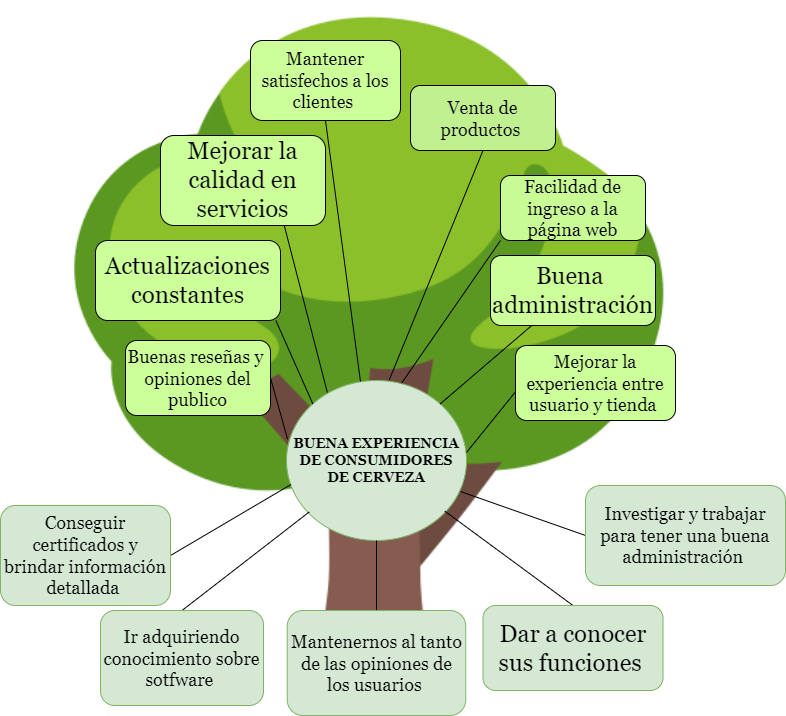

The diagram above was exported from draw.io. Its source (the exported page's mxGraphModel, read from the mxfile embedded in the PNG):
<mxGraphModel dx="2105" dy="1810" grid="1" gridSize="5" guides="1" tooltips="1" connect="1" arrows="1" fold="1" page="1" pageScale="1" pageWidth="827" pageHeight="1169" math="0" shadow="0">
  <root>
    <mxCell id="0" />
    <mxCell id="1" parent="0" />
    <mxCell id="Ssao9bLfLR90vrlAij3t-1" value="" style="shape=image;imageAspect=0;aspect=fixed;verticalLabelPosition=bottom;verticalAlign=top;image=https://images.emojiterra.com/google/noto-emoji/v2.034/512px/1f333.png;" parent="1" vertex="1">
      <mxGeometry x="-761" y="-210" width="695" height="695" as="geometry" />
    </mxCell>
    <mxCell id="ttJEAzveJKraH64IXeZk-2" value="&lt;div style=&quot;&quot;&gt;&lt;font face=&quot;Georgia&quot;&gt;&lt;span style=&quot;font-size: 14px;&quot;&gt;&lt;b&gt;BUENA EXPERIENCIA DE CONSUMIDORES DE CERVEZA&lt;/b&gt;&lt;/span&gt;&lt;/font&gt;&lt;/div&gt;" style="ellipse;whiteSpace=wrap;html=1;fillColor=#d5e8d4;strokeColor=#82b366;align=center;" parent="1" vertex="1">
      <mxGeometry x="-499" y="170" width="180" height="160" as="geometry" />
    </mxCell>
    <mxCell id="ttJEAzveJKraH64IXeZk-4" value="" style="endArrow=none;html=1;rounded=0;fontFamily=Georgia;fontSize=14;exitX=1;exitY=0.5;exitDx=0;exitDy=0;entryX=0.025;entryY=0.65;entryDx=0;entryDy=0;entryPerimeter=0;" parent="1" source="ttJEAzveJKraH64IXeZk-5" target="ttJEAzveJKraH64IXeZk-2" edge="1">
      <mxGeometry width="50" height="50" relative="1" as="geometry">
        <mxPoint x="-580" y="280" as="sourcePoint" />
        <mxPoint x="-490" y="240" as="targetPoint" />
      </mxGeometry>
    </mxCell>
    <mxCell id="ttJEAzveJKraH64IXeZk-5" value="&lt;font style=&quot;font-size: 18px;&quot;&gt;Conseguir certificados y brindar información detallada&amp;nbsp;&lt;/font&gt;" style="rounded=1;whiteSpace=wrap;html=1;fontFamily=Georgia;fontSize=14;fillColor=#d5e8d4;strokeColor=#82b366;" parent="1" vertex="1">
      <mxGeometry x="-785" y="295" width="170" height="100" as="geometry" />
    </mxCell>
    <mxCell id="ttJEAzveJKraH64IXeZk-6" value="" style="endArrow=none;html=1;rounded=0;fontFamily=Georgia;fontSize=14;entryX=0.967;entryY=0.694;entryDx=0;entryDy=0;entryPerimeter=0;exitX=0;exitY=0.5;exitDx=0;exitDy=0;" parent="1" source="ttJEAzveJKraH64IXeZk-7" target="ttJEAzveJKraH64IXeZk-2" edge="1">
      <mxGeometry width="50" height="50" relative="1" as="geometry">
        <mxPoint x="-240" y="280" as="sourcePoint" />
        <mxPoint x="-300" y="270" as="targetPoint" />
      </mxGeometry>
    </mxCell>
    <mxCell id="ttJEAzveJKraH64IXeZk-7" value="&lt;font style=&quot;font-size: 18px;&quot;&gt;Investigar y trabajar para tener una buena administración&amp;nbsp;&lt;/font&gt;" style="rounded=1;whiteSpace=wrap;html=1;fontFamily=Georgia;fontSize=14;fillColor=#d5e8d4;strokeColor=#82b366;" parent="1" vertex="1">
      <mxGeometry x="-200" y="275" width="200" height="100" as="geometry" />
    </mxCell>
    <mxCell id="ttJEAzveJKraH64IXeZk-8" value="" style="endArrow=none;html=1;rounded=0;fontFamily=Georgia;fontSize=14;entryX=0.127;entryY=0.821;entryDx=0;entryDy=0;entryPerimeter=0;exitX=0.5;exitY=0;exitDx=0;exitDy=0;" parent="1" source="ttJEAzveJKraH64IXeZk-11" target="ttJEAzveJKraH64IXeZk-2" edge="1">
      <mxGeometry width="50" height="50" relative="1" as="geometry">
        <mxPoint x="-550" y="320" as="sourcePoint" />
        <mxPoint x="-470" y="270" as="targetPoint" />
      </mxGeometry>
    </mxCell>
    <mxCell id="ttJEAzveJKraH64IXeZk-9" value="" style="endArrow=none;html=1;rounded=0;fontFamily=Georgia;fontSize=14;exitX=0.5;exitY=0;exitDx=0;exitDy=0;entryX=0.88;entryY=0.817;entryDx=0;entryDy=0;entryPerimeter=0;" parent="1" source="ttJEAzveJKraH64IXeZk-12" target="ttJEAzveJKraH64IXeZk-2" edge="1">
      <mxGeometry width="50" height="50" relative="1" as="geometry">
        <mxPoint x="-280" y="320" as="sourcePoint" />
        <mxPoint x="-350" y="270" as="targetPoint" />
      </mxGeometry>
    </mxCell>
    <mxCell id="ttJEAzveJKraH64IXeZk-10" value="" style="endArrow=none;html=1;rounded=0;fontFamily=Georgia;fontSize=14;exitX=0.5;exitY=0;exitDx=0;exitDy=0;entryX=0.5;entryY=1;entryDx=0;entryDy=0;" parent="1" source="ttJEAzveJKraH64IXeZk-13" target="ttJEAzveJKraH64IXeZk-2" edge="1">
      <mxGeometry width="50" height="50" relative="1" as="geometry">
        <mxPoint x="-410" y="400" as="sourcePoint" />
        <mxPoint x="-413" y="290" as="targetPoint" />
      </mxGeometry>
    </mxCell>
    <mxCell id="ttJEAzveJKraH64IXeZk-11" value="&lt;font style=&quot;font-size: 18px;&quot;&gt;Ir adquiriendo conocimiento sobre sotfware&amp;nbsp;&lt;/font&gt;" style="rounded=1;whiteSpace=wrap;html=1;fontFamily=Georgia;fontSize=14;fillColor=#d5e8d4;strokeColor=#82b366;" parent="1" vertex="1">
      <mxGeometry x="-685" y="400" width="163" height="95" as="geometry" />
    </mxCell>
    <mxCell id="ttJEAzveJKraH64IXeZk-12" value="&lt;font style=&quot;font-size: 24px;&quot;&gt;Dar a conocer sus funciones&amp;nbsp;&lt;/font&gt;" style="rounded=1;whiteSpace=wrap;html=1;fontFamily=Georgia;fontSize=14;fillColor=#d5e8d4;strokeColor=#82b366;" parent="1" vertex="1">
      <mxGeometry x="-302.5" y="395" width="180" height="85" as="geometry" />
    </mxCell>
    <mxCell id="ttJEAzveJKraH64IXeZk-13" value="&lt;font style=&quot;font-size: 18px;&quot;&gt;Mantenernos al tanto de las opiniones de los usuarios&amp;nbsp;&lt;/font&gt;" style="rounded=1;whiteSpace=wrap;html=1;fontFamily=Georgia;fontSize=14;fillColor=#d5e8d4;strokeColor=#82b366;" parent="1" vertex="1">
      <mxGeometry x="-498.25" y="400" width="178.5" height="105" as="geometry" />
    </mxCell>
    <mxCell id="OtXiuxlhbdxKDN6OUaSR-1" value="&lt;font style=&quot;font-size: 24px;&quot;&gt;Actualizaciones constantes&lt;/font&gt;" style="rounded=1;whiteSpace=wrap;html=1;fontFamily=Georgia;fontSize=14;fillColor=#CCFF99;strokeColor=#000000;" parent="1" vertex="1">
      <mxGeometry x="-690" y="30" width="185" height="80" as="geometry" />
    </mxCell>
    <mxCell id="OtXiuxlhbdxKDN6OUaSR-3" value="" style="endArrow=none;html=1;rounded=0;exitX=0;exitY=0;exitDx=0;exitDy=0;entryX=0.975;entryY=1;entryDx=0;entryDy=0;entryPerimeter=0;" parent="1" source="ttJEAzveJKraH64IXeZk-2" target="OtXiuxlhbdxKDN6OUaSR-1" edge="1">
      <mxGeometry width="50" height="50" relative="1" as="geometry">
        <mxPoint x="-445" y="175" as="sourcePoint" />
        <mxPoint x="-485" y="120" as="targetPoint" />
      </mxGeometry>
    </mxCell>
    <mxCell id="OtXiuxlhbdxKDN6OUaSR-4" value="&lt;font style=&quot;font-size: 18px;&quot; face=&quot;Georgia&quot;&gt;Mantener satisfechos a los clientes&amp;nbsp;&lt;/font&gt;" style="rounded=1;whiteSpace=wrap;html=1;fillColor=#CCFF99;" parent="1" vertex="1">
      <mxGeometry x="-535" y="-170" width="150" height="80" as="geometry" />
    </mxCell>
    <mxCell id="OtXiuxlhbdxKDN6OUaSR-5" value="&lt;font style=&quot;font-size: 18px;&quot; face=&quot;Georgia&quot;&gt;Venta de productos&amp;nbsp;&lt;/font&gt;" style="rounded=1;whiteSpace=wrap;html=1;fillColor=#C0F090;" parent="1" vertex="1">
      <mxGeometry x="-375" y="-125" width="145" height="65" as="geometry" />
    </mxCell>
    <mxCell id="OtXiuxlhbdxKDN6OUaSR-6" value="&lt;font style=&quot;font-size: 18px;&quot; face=&quot;Georgia&quot;&gt;Facilidad de ingreso a la página web&lt;/font&gt;" style="rounded=1;whiteSpace=wrap;html=1;fillColor=#C8FA96;" parent="1" vertex="1">
      <mxGeometry x="-285" y="-35" width="145" height="65" as="geometry" />
    </mxCell>
    <mxCell id="OtXiuxlhbdxKDN6OUaSR-7" value="&lt;font style=&quot;font-size: 24px;&quot; face=&quot;Georgia&quot;&gt;Buena&amp;nbsp; administración&lt;/font&gt;" style="rounded=1;whiteSpace=wrap;html=1;strokeColor=#000000;fillColor=#CCFF99;" parent="1" vertex="1">
      <mxGeometry x="-295" y="45" width="165" height="70" as="geometry" />
    </mxCell>
    <mxCell id="OtXiuxlhbdxKDN6OUaSR-9" value="" style="endArrow=none;html=1;rounded=0;exitX=0.639;exitY=0.017;exitDx=0;exitDy=0;exitPerimeter=0;entryX=0;entryY=1;entryDx=0;entryDy=0;" parent="1" source="ttJEAzveJKraH64IXeZk-2" target="OtXiuxlhbdxKDN6OUaSR-6" edge="1">
      <mxGeometry width="50" height="50" relative="1" as="geometry">
        <mxPoint x="-375" y="140" as="sourcePoint" />
        <mxPoint x="-325" y="90" as="targetPoint" />
      </mxGeometry>
    </mxCell>
    <mxCell id="OtXiuxlhbdxKDN6OUaSR-10" value="" style="endArrow=none;html=1;rounded=0;exitX=0.571;exitY=-0.004;exitDx=0;exitDy=0;entryX=0.5;entryY=1;entryDx=0;entryDy=0;exitPerimeter=0;" parent="1" source="ttJEAzveJKraH64IXeZk-2" target="OtXiuxlhbdxKDN6OUaSR-5" edge="1">
      <mxGeometry width="50" height="50" relative="1" as="geometry">
        <mxPoint x="-400" y="80" as="sourcePoint" />
        <mxPoint x="-350" y="30" as="targetPoint" />
      </mxGeometry>
    </mxCell>
    <mxCell id="OtXiuxlhbdxKDN6OUaSR-11" value="" style="endArrow=none;html=1;rounded=0;exitX=1;exitY=0;exitDx=0;exitDy=0;entryX=0.25;entryY=1;entryDx=0;entryDy=0;" parent="1" source="ttJEAzveJKraH64IXeZk-2" target="OtXiuxlhbdxKDN6OUaSR-7" edge="1">
      <mxGeometry width="50" height="50" relative="1" as="geometry">
        <mxPoint x="-290" y="220" as="sourcePoint" />
        <mxPoint x="-240" y="170" as="targetPoint" />
      </mxGeometry>
    </mxCell>
    <mxCell id="OtXiuxlhbdxKDN6OUaSR-12" value="" style="endArrow=none;html=1;rounded=0;entryX=0.5;entryY=1;entryDx=0;entryDy=0;exitX=0.411;exitY=0.006;exitDx=0;exitDy=0;exitPerimeter=0;" parent="1" source="ttJEAzveJKraH64IXeZk-2" target="OtXiuxlhbdxKDN6OUaSR-4" edge="1">
      <mxGeometry width="50" height="50" relative="1" as="geometry">
        <mxPoint x="-445" y="150" as="sourcePoint" />
        <mxPoint x="-395" y="100" as="targetPoint" />
      </mxGeometry>
    </mxCell>
    <mxCell id="OtXiuxlhbdxKDN6OUaSR-16" value="&lt;font style=&quot;font-size: 18px;&quot; face=&quot;Georgia&quot;&gt;Buenas reseñas y&amp;nbsp; opiniones del publico&lt;/font&gt;" style="rounded=1;whiteSpace=wrap;html=1;strokeColor=#000000;fillColor=#CCFF99;" parent="1" vertex="1">
      <mxGeometry x="-660" y="130" width="145" height="75" as="geometry" />
    </mxCell>
    <mxCell id="OtXiuxlhbdxKDN6OUaSR-17" value="&lt;font style=&quot;font-size: 18px;&quot; face=&quot;Georgia&quot;&gt;Mejorar la experiencia entre usuario y tienda&amp;nbsp;&lt;/font&gt;" style="rounded=1;whiteSpace=wrap;html=1;strokeColor=#000000;fillColor=#CCFF99;" parent="1" vertex="1">
      <mxGeometry x="-270" y="135" width="160" height="75" as="geometry" />
    </mxCell>
    <mxCell id="OtXiuxlhbdxKDN6OUaSR-18" value="" style="endArrow=none;html=1;rounded=0;exitX=1;exitY=0.5;exitDx=0;exitDy=0;entryX=0.006;entryY=0.367;entryDx=0;entryDy=0;entryPerimeter=0;" parent="1" source="OtXiuxlhbdxKDN6OUaSR-16" target="ttJEAzveJKraH64IXeZk-2" edge="1">
      <mxGeometry width="50" height="50" relative="1" as="geometry">
        <mxPoint x="-540" y="240" as="sourcePoint" />
        <mxPoint x="-490" y="190" as="targetPoint" />
      </mxGeometry>
    </mxCell>
    <mxCell id="OtXiuxlhbdxKDN6OUaSR-21" value="" style="endArrow=none;html=1;rounded=0;exitX=1;exitY=0.45;exitDx=0;exitDy=0;exitPerimeter=0;entryX=0;entryY=0.617;entryDx=0;entryDy=0;entryPerimeter=0;" parent="1" source="ttJEAzveJKraH64IXeZk-2" target="OtXiuxlhbdxKDN6OUaSR-17" edge="1">
      <mxGeometry width="50" height="50" relative="1" as="geometry">
        <mxPoint x="-280" y="230" as="sourcePoint" />
        <mxPoint x="-230" y="180" as="targetPoint" />
      </mxGeometry>
    </mxCell>
    <mxCell id="OtXiuxlhbdxKDN6OUaSR-22" value="&lt;font style=&quot;font-size: 24px;&quot; face=&quot;Georgia&quot;&gt;Mejorar la calidad en servicios&lt;/font&gt;" style="rounded=1;whiteSpace=wrap;html=1;strokeColor=#000000;fillColor=#CCFF99;" parent="1" vertex="1">
      <mxGeometry x="-625" y="-75" width="165" height="90" as="geometry" />
    </mxCell>
    <mxCell id="OtXiuxlhbdxKDN6OUaSR-23" value="" style="endArrow=none;html=1;rounded=0;entryX=0.75;entryY=1;entryDx=0;entryDy=0;exitX=0.227;exitY=0.075;exitDx=0;exitDy=0;exitPerimeter=0;" parent="1" source="ttJEAzveJKraH64IXeZk-2" target="OtXiuxlhbdxKDN6OUaSR-22" edge="1">
      <mxGeometry width="50" height="50" relative="1" as="geometry">
        <mxPoint x="-570" y="110" as="sourcePoint" />
        <mxPoint x="-520" y="60" as="targetPoint" />
      </mxGeometry>
    </mxCell>
  </root>
</mxGraphModel>